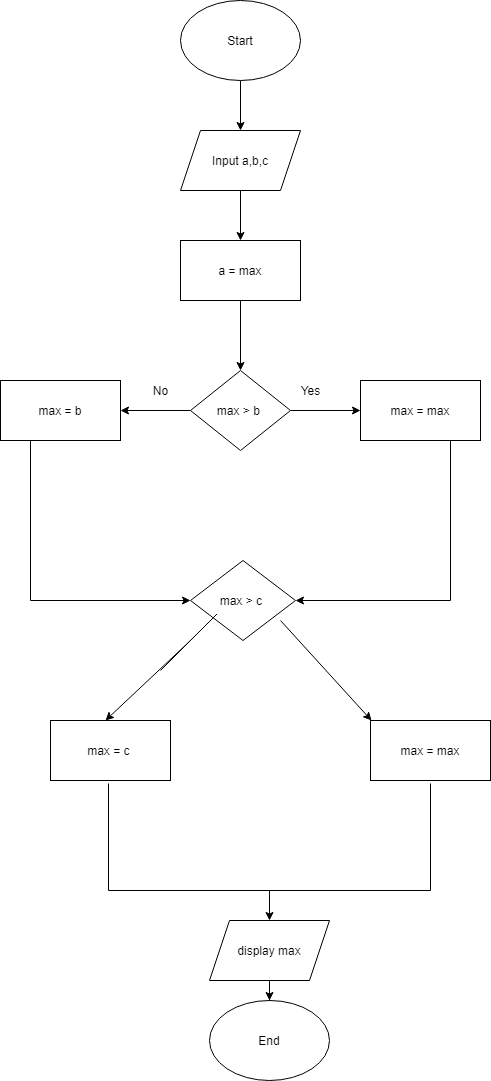

The diagram above was exported from draw.io. Its source (the exported page's mxGraphModel, read from the mxfile embedded in the PNG):
<mxGraphModel dx="1011" dy="524" grid="1" gridSize="10" guides="1" tooltips="1" connect="1" arrows="1" fold="1" page="1" pageScale="1" pageWidth="827" pageHeight="1169" math="0" shadow="0">
  <root>
    <mxCell id="WIyWlLk6GJQsqaUBKTNV-0" />
    <mxCell id="WIyWlLk6GJQsqaUBKTNV-1" parent="WIyWlLk6GJQsqaUBKTNV-0" />
    <mxCell id="IQ8vYbJeWUX8gWOxmqnH-111" value="" style="edgeStyle=orthogonalEdgeStyle;rounded=0;orthogonalLoop=1;jettySize=auto;html=1;startArrow=none;startFill=0;" edge="1" parent="WIyWlLk6GJQsqaUBKTNV-1" source="IQ8vYbJeWUX8gWOxmqnH-109" target="IQ8vYbJeWUX8gWOxmqnH-110">
      <mxGeometry relative="1" as="geometry" />
    </mxCell>
    <mxCell id="IQ8vYbJeWUX8gWOxmqnH-109" value="Start" style="ellipse;whiteSpace=wrap;html=1;" vertex="1" parent="WIyWlLk6GJQsqaUBKTNV-1">
      <mxGeometry x="330" y="40" width="120" height="80" as="geometry" />
    </mxCell>
    <mxCell id="IQ8vYbJeWUX8gWOxmqnH-113" value="" style="edgeStyle=orthogonalEdgeStyle;rounded=0;orthogonalLoop=1;jettySize=auto;html=1;startArrow=none;startFill=0;" edge="1" parent="WIyWlLk6GJQsqaUBKTNV-1" source="IQ8vYbJeWUX8gWOxmqnH-110" target="IQ8vYbJeWUX8gWOxmqnH-112">
      <mxGeometry relative="1" as="geometry" />
    </mxCell>
    <mxCell id="IQ8vYbJeWUX8gWOxmqnH-110" value="Input a,b,c" style="shape=parallelogram;perimeter=parallelogramPerimeter;whiteSpace=wrap;html=1;fixedSize=1;" vertex="1" parent="WIyWlLk6GJQsqaUBKTNV-1">
      <mxGeometry x="330" y="170" width="120" height="60" as="geometry" />
    </mxCell>
    <mxCell id="IQ8vYbJeWUX8gWOxmqnH-115" value="" style="edgeStyle=orthogonalEdgeStyle;rounded=0;orthogonalLoop=1;jettySize=auto;html=1;startArrow=none;startFill=0;" edge="1" parent="WIyWlLk6GJQsqaUBKTNV-1" source="IQ8vYbJeWUX8gWOxmqnH-112" target="IQ8vYbJeWUX8gWOxmqnH-114">
      <mxGeometry relative="1" as="geometry" />
    </mxCell>
    <mxCell id="IQ8vYbJeWUX8gWOxmqnH-112" value="a = max" style="whiteSpace=wrap;html=1;" vertex="1" parent="WIyWlLk6GJQsqaUBKTNV-1">
      <mxGeometry x="330" y="280" width="120" height="60" as="geometry" />
    </mxCell>
    <mxCell id="IQ8vYbJeWUX8gWOxmqnH-119" value="" style="edgeStyle=orthogonalEdgeStyle;rounded=0;orthogonalLoop=1;jettySize=auto;html=1;startArrow=none;startFill=0;" edge="1" parent="WIyWlLk6GJQsqaUBKTNV-1" source="IQ8vYbJeWUX8gWOxmqnH-114" target="IQ8vYbJeWUX8gWOxmqnH-118">
      <mxGeometry relative="1" as="geometry" />
    </mxCell>
    <mxCell id="IQ8vYbJeWUX8gWOxmqnH-121" value="" style="edgeStyle=orthogonalEdgeStyle;rounded=0;orthogonalLoop=1;jettySize=auto;html=1;startArrow=none;startFill=0;" edge="1" parent="WIyWlLk6GJQsqaUBKTNV-1" source="IQ8vYbJeWUX8gWOxmqnH-114" target="IQ8vYbJeWUX8gWOxmqnH-120">
      <mxGeometry relative="1" as="geometry" />
    </mxCell>
    <mxCell id="IQ8vYbJeWUX8gWOxmqnH-114" value="max &amp;gt; b&amp;nbsp;" style="rhombus;whiteSpace=wrap;html=1;" vertex="1" parent="WIyWlLk6GJQsqaUBKTNV-1">
      <mxGeometry x="340" y="410" width="100" height="80" as="geometry" />
    </mxCell>
    <mxCell id="IQ8vYbJeWUX8gWOxmqnH-126" style="edgeStyle=orthogonalEdgeStyle;rounded=0;orthogonalLoop=1;jettySize=auto;html=1;startArrow=none;startFill=0;entryX=1;entryY=0.5;entryDx=0;entryDy=0;" edge="1" parent="WIyWlLk6GJQsqaUBKTNV-1" source="IQ8vYbJeWUX8gWOxmqnH-118" target="IQ8vYbJeWUX8gWOxmqnH-125">
      <mxGeometry relative="1" as="geometry">
        <mxPoint x="560" y="640" as="targetPoint" />
        <Array as="points">
          <mxPoint x="600" y="640" />
        </Array>
      </mxGeometry>
    </mxCell>
    <mxCell id="IQ8vYbJeWUX8gWOxmqnH-118" value="max = max" style="whiteSpace=wrap;html=1;" vertex="1" parent="WIyWlLk6GJQsqaUBKTNV-1">
      <mxGeometry x="510" y="420" width="120" height="60" as="geometry" />
    </mxCell>
    <mxCell id="IQ8vYbJeWUX8gWOxmqnH-124" style="edgeStyle=orthogonalEdgeStyle;rounded=0;orthogonalLoop=1;jettySize=auto;html=1;startArrow=none;startFill=0;" edge="1" parent="WIyWlLk6GJQsqaUBKTNV-1" source="IQ8vYbJeWUX8gWOxmqnH-120">
      <mxGeometry relative="1" as="geometry">
        <mxPoint x="340" y="640" as="targetPoint" />
        <Array as="points">
          <mxPoint x="180" y="640" />
        </Array>
      </mxGeometry>
    </mxCell>
    <mxCell id="IQ8vYbJeWUX8gWOxmqnH-120" value="max = b" style="whiteSpace=wrap;html=1;" vertex="1" parent="WIyWlLk6GJQsqaUBKTNV-1">
      <mxGeometry x="150" y="420" width="120" height="60" as="geometry" />
    </mxCell>
    <mxCell id="IQ8vYbJeWUX8gWOxmqnH-122" value="Yes" style="text;html=1;align=center;verticalAlign=middle;resizable=0;points=[];autosize=1;" vertex="1" parent="WIyWlLk6GJQsqaUBKTNV-1">
      <mxGeometry x="445" y="420" width="30" height="20" as="geometry" />
    </mxCell>
    <mxCell id="IQ8vYbJeWUX8gWOxmqnH-123" value="No" style="text;html=1;align=center;verticalAlign=middle;resizable=0;points=[];autosize=1;" vertex="1" parent="WIyWlLk6GJQsqaUBKTNV-1">
      <mxGeometry x="295" y="420" width="30" height="20" as="geometry" />
    </mxCell>
    <mxCell id="IQ8vYbJeWUX8gWOxmqnH-125" value="max &amp;gt; c&amp;nbsp;" style="rhombus;whiteSpace=wrap;html=1;" vertex="1" parent="WIyWlLk6GJQsqaUBKTNV-1">
      <mxGeometry x="340" y="600" width="105" height="80" as="geometry" />
    </mxCell>
    <mxCell id="IQ8vYbJeWUX8gWOxmqnH-129" value="" style="endArrow=classic;html=1;" edge="1" parent="WIyWlLk6GJQsqaUBKTNV-1">
      <mxGeometry width="50" height="50" relative="1" as="geometry">
        <mxPoint x="310" y="710" as="sourcePoint" />
        <mxPoint x="255" y="760" as="targetPoint" />
        <Array as="points">
          <mxPoint x="370" y="650" />
          <mxPoint x="340" y="680" />
        </Array>
      </mxGeometry>
    </mxCell>
    <mxCell id="IQ8vYbJeWUX8gWOxmqnH-132" value="" style="endArrow=classic;html=1;" edge="1" parent="WIyWlLk6GJQsqaUBKTNV-1">
      <mxGeometry width="50" height="50" relative="1" as="geometry">
        <mxPoint x="430" y="660" as="sourcePoint" />
        <mxPoint x="521" y="760" as="targetPoint" />
        <Array as="points" />
      </mxGeometry>
    </mxCell>
    <mxCell id="IQ8vYbJeWUX8gWOxmqnH-133" value="max = c&amp;nbsp;" style="rounded=0;whiteSpace=wrap;html=1;" vertex="1" parent="WIyWlLk6GJQsqaUBKTNV-1">
      <mxGeometry x="200" y="760" width="120" height="60" as="geometry" />
    </mxCell>
    <mxCell id="IQ8vYbJeWUX8gWOxmqnH-134" value="max = max" style="rounded=0;whiteSpace=wrap;html=1;" vertex="1" parent="WIyWlLk6GJQsqaUBKTNV-1">
      <mxGeometry x="520" y="760" width="120" height="60" as="geometry" />
    </mxCell>
    <mxCell id="IQ8vYbJeWUX8gWOxmqnH-137" value="" style="edgeStyle=orthogonalEdgeStyle;rounded=0;orthogonalLoop=1;jettySize=auto;html=1;startArrow=none;startFill=0;" edge="1" parent="WIyWlLk6GJQsqaUBKTNV-1" source="IQ8vYbJeWUX8gWOxmqnH-135" target="IQ8vYbJeWUX8gWOxmqnH-136">
      <mxGeometry relative="1" as="geometry" />
    </mxCell>
    <mxCell id="IQ8vYbJeWUX8gWOxmqnH-135" value="" style="shape=partialRectangle;whiteSpace=wrap;html=1;bottom=1;right=1;left=1;top=0;fillColor=none;routingCenterX=-0.5;" vertex="1" parent="WIyWlLk6GJQsqaUBKTNV-1">
      <mxGeometry x="258" y="823" width="322" height="107" as="geometry" />
    </mxCell>
    <mxCell id="IQ8vYbJeWUX8gWOxmqnH-139" value="" style="edgeStyle=orthogonalEdgeStyle;rounded=0;orthogonalLoop=1;jettySize=auto;html=1;startArrow=none;startFill=0;" edge="1" parent="WIyWlLk6GJQsqaUBKTNV-1" source="IQ8vYbJeWUX8gWOxmqnH-136" target="IQ8vYbJeWUX8gWOxmqnH-138">
      <mxGeometry relative="1" as="geometry" />
    </mxCell>
    <mxCell id="IQ8vYbJeWUX8gWOxmqnH-136" value="display max" style="shape=parallelogram;perimeter=parallelogramPerimeter;whiteSpace=wrap;html=1;fixedSize=1;fillColor=none;" vertex="1" parent="WIyWlLk6GJQsqaUBKTNV-1">
      <mxGeometry x="359" y="960" width="120" height="60" as="geometry" />
    </mxCell>
    <mxCell id="IQ8vYbJeWUX8gWOxmqnH-138" value="End" style="ellipse;whiteSpace=wrap;html=1;fillColor=none;" vertex="1" parent="WIyWlLk6GJQsqaUBKTNV-1">
      <mxGeometry x="359" y="1040" width="120" height="80" as="geometry" />
    </mxCell>
  </root>
</mxGraphModel>